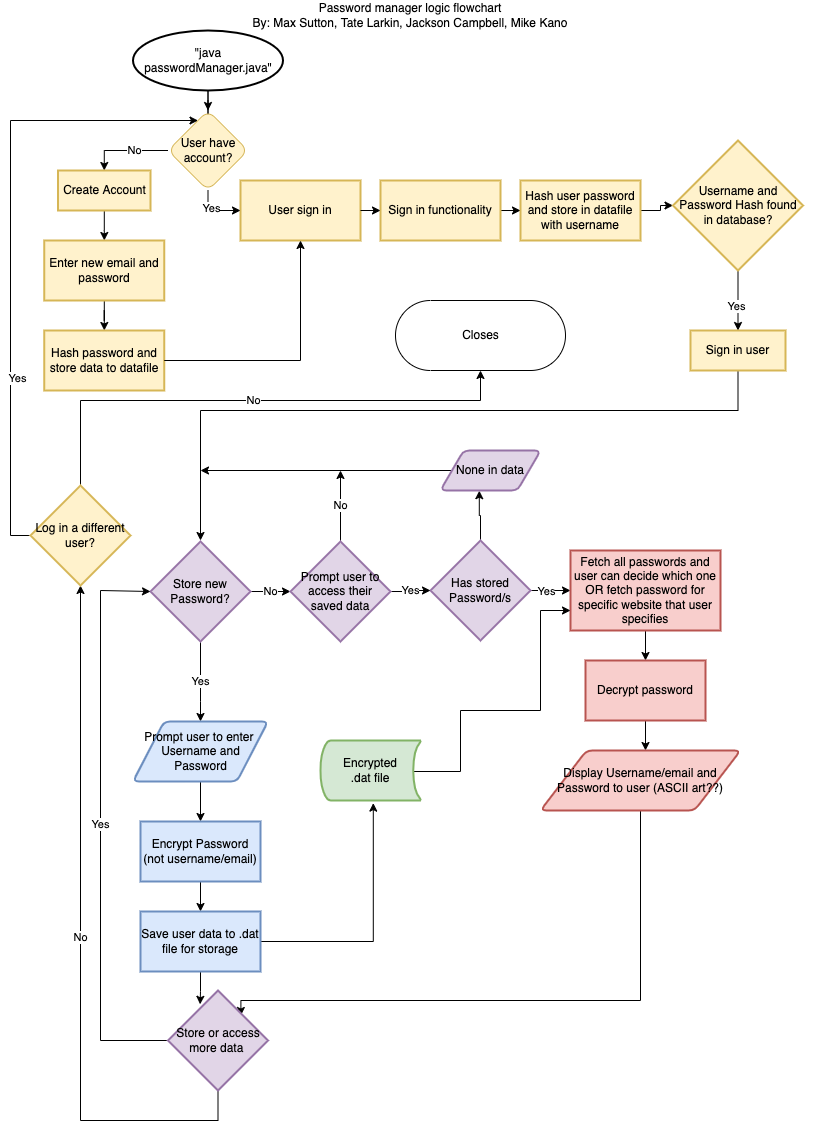

The diagram above was exported from draw.io. Its source (the exported page's mxGraphModel, read from the mxfile embedded in the PNG):
<mxGraphModel dx="795" dy="1083" grid="1" gridSize="10" guides="1" tooltips="1" connect="1" arrows="1" fold="1" page="1" pageScale="1" pageWidth="827" pageHeight="1169" math="0" shadow="0">
  <root>
    <mxCell id="WIyWlLk6GJQsqaUBKTNV-0" />
    <mxCell id="WIyWlLk6GJQsqaUBKTNV-1" parent="WIyWlLk6GJQsqaUBKTNV-0" />
    <mxCell id="3JLquiFHjjT3EuBHbz7c-7" value="Yes" style="edgeStyle=orthogonalEdgeStyle;rounded=0;orthogonalLoop=1;jettySize=auto;html=1;" parent="WIyWlLk6GJQsqaUBKTNV-1" source="3JLquiFHjjT3EuBHbz7c-1" edge="1">
      <mxGeometry relative="1" as="geometry">
        <mxPoint x="200" y="721" as="targetPoint" />
        <Array as="points">
          <mxPoint x="200" y="701" />
          <mxPoint x="200" y="701" />
        </Array>
      </mxGeometry>
    </mxCell>
    <mxCell id="qPFhCSaziq7NmE0g7oio-18" value="No" style="edgeStyle=orthogonalEdgeStyle;rounded=0;orthogonalLoop=1;jettySize=auto;html=1;entryX=0;entryY=0.5;entryDx=0;entryDy=0;entryPerimeter=0;" parent="WIyWlLk6GJQsqaUBKTNV-1" source="3JLquiFHjjT3EuBHbz7c-1" target="qPFhCSaziq7NmE0g7oio-14" edge="1">
      <mxGeometry relative="1" as="geometry" />
    </mxCell>
    <mxCell id="3JLquiFHjjT3EuBHbz7c-1" value="Store new Password?" style="strokeWidth=2;html=1;shape=mxgraph.flowchart.decision;whiteSpace=wrap;fillColor=#e1d5e7;strokeColor=#9673a6;" parent="WIyWlLk6GJQsqaUBKTNV-1" vertex="1">
      <mxGeometry x="150" y="541" width="100" height="100" as="geometry" />
    </mxCell>
    <mxCell id="3JLquiFHjjT3EuBHbz7c-5" value="" style="edgeStyle=orthogonalEdgeStyle;rounded=0;orthogonalLoop=1;jettySize=auto;html=1;" parent="WIyWlLk6GJQsqaUBKTNV-1" source="3JLquiFHjjT3EuBHbz7c-2" target="3JLquiFHjjT3EuBHbz7c-4" edge="1">
      <mxGeometry relative="1" as="geometry" />
    </mxCell>
    <mxCell id="3JLquiFHjjT3EuBHbz7c-9" value="Yes" style="edgeLabel;html=1;align=center;verticalAlign=middle;resizable=0;points=[];" parent="3JLquiFHjjT3EuBHbz7c-5" connectable="0" vertex="1">
      <mxGeometry x="-0.4286" y="-4" relative="1" as="geometry">
        <mxPoint x="4" y="-4" as="offset" />
      </mxGeometry>
    </mxCell>
    <mxCell id="qPFhCSaziq7NmE0g7oio-16" style="edgeStyle=orthogonalEdgeStyle;rounded=0;orthogonalLoop=1;jettySize=auto;html=1;entryX=0.388;entryY=1.005;entryDx=0;entryDy=0;entryPerimeter=0;" parent="WIyWlLk6GJQsqaUBKTNV-1" source="3JLquiFHjjT3EuBHbz7c-2" target="qPFhCSaziq7NmE0g7oio-11" edge="1">
      <mxGeometry relative="1" as="geometry" />
    </mxCell>
    <mxCell id="3JLquiFHjjT3EuBHbz7c-2" value="Has stored&lt;br&gt;Password/s" style="strokeWidth=2;html=1;shape=mxgraph.flowchart.decision;whiteSpace=wrap;fillColor=#e1d5e7;strokeColor=#9673a6;" parent="WIyWlLk6GJQsqaUBKTNV-1" vertex="1">
      <mxGeometry x="430" y="540" width="100" height="100" as="geometry" />
    </mxCell>
    <mxCell id="3JLquiFHjjT3EuBHbz7c-19" value="" style="edgeStyle=orthogonalEdgeStyle;rounded=0;orthogonalLoop=1;jettySize=auto;html=1;" parent="WIyWlLk6GJQsqaUBKTNV-1" source="3JLquiFHjjT3EuBHbz7c-4" target="3JLquiFHjjT3EuBHbz7c-18" edge="1">
      <mxGeometry relative="1" as="geometry" />
    </mxCell>
    <mxCell id="3JLquiFHjjT3EuBHbz7c-4" value="Fetch all passwords and user can decide which one OR fetch password for specific website that user specifies" style="whiteSpace=wrap;html=1;strokeWidth=2;fillColor=#f8cecc;strokeColor=#b85450;" parent="WIyWlLk6GJQsqaUBKTNV-1" vertex="1">
      <mxGeometry x="570" y="550" width="150" height="80" as="geometry" />
    </mxCell>
    <mxCell id="qPFhCSaziq7NmE0g7oio-0" value="Password manager logic flowchart&lt;br&gt;By: Max Sutton, Tate Larkin, Jackson Campbell, Mike Kano" style="text;html=1;strokeColor=none;fillColor=none;align=center;verticalAlign=middle;whiteSpace=wrap;rounded=0;" parent="WIyWlLk6GJQsqaUBKTNV-1" vertex="1">
      <mxGeometry width="820" height="30" as="geometry" />
    </mxCell>
    <mxCell id="3JLquiFHjjT3EuBHbz7c-13" value="" style="edgeStyle=orthogonalEdgeStyle;rounded=0;orthogonalLoop=1;jettySize=auto;html=1;" parent="WIyWlLk6GJQsqaUBKTNV-1" target="3JLquiFHjjT3EuBHbz7c-12" edge="1">
      <mxGeometry relative="1" as="geometry">
        <mxPoint x="200" y="771" as="sourcePoint" />
      </mxGeometry>
    </mxCell>
    <mxCell id="3JLquiFHjjT3EuBHbz7c-15" value="" style="edgeStyle=orthogonalEdgeStyle;rounded=0;orthogonalLoop=1;jettySize=auto;html=1;" parent="WIyWlLk6GJQsqaUBKTNV-1" source="3JLquiFHjjT3EuBHbz7c-12" target="3JLquiFHjjT3EuBHbz7c-14" edge="1">
      <mxGeometry relative="1" as="geometry" />
    </mxCell>
    <mxCell id="3JLquiFHjjT3EuBHbz7c-12" value="Encrypt Password (not username/email)" style="whiteSpace=wrap;html=1;strokeWidth=2;fillColor=#dae8fc;strokeColor=#6c8ebf;" parent="WIyWlLk6GJQsqaUBKTNV-1" vertex="1">
      <mxGeometry x="140" y="821" width="120" height="60" as="geometry" />
    </mxCell>
    <mxCell id="qPFhCSaziq7NmE0g7oio-2" style="edgeStyle=orthogonalEdgeStyle;rounded=0;orthogonalLoop=1;jettySize=auto;html=1;entryX=0.428;entryY=1.027;entryDx=0;entryDy=0;entryPerimeter=0;" parent="WIyWlLk6GJQsqaUBKTNV-1" source="3JLquiFHjjT3EuBHbz7c-14" edge="1">
      <mxGeometry relative="1" as="geometry">
        <mxPoint x="372.79999999999995" y="802.6199999999999" as="targetPoint" />
      </mxGeometry>
    </mxCell>
    <mxCell id="qPFhCSaziq7NmE0g7oio-20" style="edgeStyle=orthogonalEdgeStyle;rounded=0;orthogonalLoop=1;jettySize=auto;html=1;entryX=0.321;entryY=0.138;entryDx=0;entryDy=0;entryPerimeter=0;" parent="WIyWlLk6GJQsqaUBKTNV-1" source="3JLquiFHjjT3EuBHbz7c-14" target="qPFhCSaziq7NmE0g7oio-23" edge="1">
      <mxGeometry relative="1" as="geometry">
        <mxPoint x="200" y="1020" as="targetPoint" />
      </mxGeometry>
    </mxCell>
    <mxCell id="3JLquiFHjjT3EuBHbz7c-14" value="Save user data to .dat file for storage" style="whiteSpace=wrap;html=1;strokeWidth=2;fillColor=#dae8fc;strokeColor=#6c8ebf;" parent="WIyWlLk6GJQsqaUBKTNV-1" vertex="1">
      <mxGeometry x="140" y="911" width="120" height="60" as="geometry" />
    </mxCell>
    <mxCell id="3JLquiFHjjT3EuBHbz7c-21" value="" style="edgeStyle=orthogonalEdgeStyle;rounded=0;orthogonalLoop=1;jettySize=auto;html=1;" parent="WIyWlLk6GJQsqaUBKTNV-1" source="3JLquiFHjjT3EuBHbz7c-18" edge="1">
      <mxGeometry relative="1" as="geometry">
        <mxPoint x="645" y="750" as="targetPoint" />
      </mxGeometry>
    </mxCell>
    <mxCell id="3JLquiFHjjT3EuBHbz7c-18" value="Decrypt password" style="whiteSpace=wrap;html=1;strokeWidth=2;fillColor=#f8cecc;strokeColor=#b85450;" parent="WIyWlLk6GJQsqaUBKTNV-1" vertex="1">
      <mxGeometry x="585" y="660" width="120" height="60" as="geometry" />
    </mxCell>
    <mxCell id="qPFhCSaziq7NmE0g7oio-3" style="edgeStyle=orthogonalEdgeStyle;rounded=0;orthogonalLoop=1;jettySize=auto;html=1;entryX=0;entryY=0.75;entryDx=0;entryDy=0;exitX=0.93;exitY=0.5;exitDx=0;exitDy=0;exitPerimeter=0;" parent="WIyWlLk6GJQsqaUBKTNV-1" source="qPFhCSaziq7NmE0g7oio-5" target="3JLquiFHjjT3EuBHbz7c-4" edge="1">
      <mxGeometry relative="1" as="geometry">
        <mxPoint x="450" y="610" as="targetPoint" />
        <Array as="points">
          <mxPoint x="413" y="771" />
          <mxPoint x="460" y="771" />
          <mxPoint x="460" y="710" />
          <mxPoint x="540" y="710" />
          <mxPoint x="540" y="610" />
        </Array>
        <mxPoint x="418.5" y="771" as="sourcePoint" />
      </mxGeometry>
    </mxCell>
    <mxCell id="3JLquiFHjjT3EuBHbz7c-22" value="User sign in" style="whiteSpace=wrap;html=1;fillColor=#fff2cc;strokeColor=#d6b656;strokeWidth=2;" parent="WIyWlLk6GJQsqaUBKTNV-1" vertex="1">
      <mxGeometry x="240" y="180" width="120" height="60" as="geometry" />
    </mxCell>
    <mxCell id="3JLquiFHjjT3EuBHbz7c-31" value="" style="edgeStyle=orthogonalEdgeStyle;rounded=0;orthogonalLoop=1;jettySize=auto;html=1;" parent="WIyWlLk6GJQsqaUBKTNV-1" source="3JLquiFHjjT3EuBHbz7c-27" target="3JLquiFHjjT3EuBHbz7c-30" edge="1">
      <mxGeometry relative="1" as="geometry" />
    </mxCell>
    <mxCell id="3JLquiFHjjT3EuBHbz7c-27" value="Sign in functionality" style="whiteSpace=wrap;html=1;fillColor=#fff2cc;strokeColor=#d6b656;strokeWidth=2;" parent="WIyWlLk6GJQsqaUBKTNV-1" vertex="1">
      <mxGeometry x="380" y="180" width="120" height="60" as="geometry" />
    </mxCell>
    <mxCell id="3JLquiFHjjT3EuBHbz7c-36" value="" style="edgeStyle=orthogonalEdgeStyle;rounded=0;orthogonalLoop=1;jettySize=auto;html=1;" parent="WIyWlLk6GJQsqaUBKTNV-1" source="3JLquiFHjjT3EuBHbz7c-30" target="3JLquiFHjjT3EuBHbz7c-35" edge="1">
      <mxGeometry relative="1" as="geometry" />
    </mxCell>
    <mxCell id="3JLquiFHjjT3EuBHbz7c-30" value="Hash user password and store in datafile with username" style="whiteSpace=wrap;html=1;fillColor=#fff2cc;strokeColor=#d6b656;strokeWidth=2;" parent="WIyWlLk6GJQsqaUBKTNV-1" vertex="1">
      <mxGeometry x="520" y="180" width="120" height="60" as="geometry" />
    </mxCell>
    <mxCell id="3JLquiFHjjT3EuBHbz7c-45" value="" style="edgeStyle=orthogonalEdgeStyle;rounded=0;orthogonalLoop=1;jettySize=auto;html=1;" parent="WIyWlLk6GJQsqaUBKTNV-1" target="3JLquiFHjjT3EuBHbz7c-44" edge="1">
      <mxGeometry relative="1" as="geometry">
        <mxPoint x="207.5" y="100" as="sourcePoint" />
      </mxGeometry>
    </mxCell>
    <mxCell id="3JLquiFHjjT3EuBHbz7c-38" value="" style="edgeStyle=orthogonalEdgeStyle;rounded=0;orthogonalLoop=1;jettySize=auto;html=1;" parent="WIyWlLk6GJQsqaUBKTNV-1" source="3JLquiFHjjT3EuBHbz7c-35" target="3JLquiFHjjT3EuBHbz7c-37" edge="1">
      <mxGeometry relative="1" as="geometry" />
    </mxCell>
    <mxCell id="3JLquiFHjjT3EuBHbz7c-40" value="Yes" style="edgeLabel;html=1;align=center;verticalAlign=middle;resizable=0;points=[];" parent="3JLquiFHjjT3EuBHbz7c-38" connectable="0" vertex="1">
      <mxGeometry x="0.1333" y="-2" relative="1" as="geometry">
        <mxPoint y="1" as="offset" />
      </mxGeometry>
    </mxCell>
    <mxCell id="3JLquiFHjjT3EuBHbz7c-35" value="Username and Password Hash found in database?" style="rhombus;whiteSpace=wrap;html=1;fillColor=#fff2cc;strokeColor=#d6b656;strokeWidth=2;" parent="WIyWlLk6GJQsqaUBKTNV-1" vertex="1">
      <mxGeometry x="672.5" y="140" width="130" height="130" as="geometry" />
    </mxCell>
    <mxCell id="qPFhCSaziq7NmE0g7oio-5" value="&lt;span&gt;Encrypted&lt;/span&gt;&lt;br&gt;&lt;span&gt;.dat&amp;nbsp;file&lt;/span&gt;" style="strokeWidth=2;html=1;shape=mxgraph.flowchart.stored_data;whiteSpace=wrap;fillColor=#d5e8d4;strokeColor=#82b366;" parent="WIyWlLk6GJQsqaUBKTNV-1" vertex="1">
      <mxGeometry x="320" y="740" width="100" height="60" as="geometry" />
    </mxCell>
    <mxCell id="3JLquiFHjjT3EuBHbz7c-60" style="edgeStyle=orthogonalEdgeStyle;rounded=0;orthogonalLoop=1;jettySize=auto;html=1;" parent="WIyWlLk6GJQsqaUBKTNV-1" source="3JLquiFHjjT3EuBHbz7c-37" edge="1">
      <mxGeometry relative="1" as="geometry">
        <mxPoint x="200" y="540" as="targetPoint" />
        <Array as="points">
          <mxPoint x="738" y="410" />
          <mxPoint x="200" y="410" />
        </Array>
      </mxGeometry>
    </mxCell>
    <mxCell id="3JLquiFHjjT3EuBHbz7c-37" value="Sign in user" style="whiteSpace=wrap;html=1;fillColor=#fff2cc;strokeColor=#d6b656;strokeWidth=2;" parent="WIyWlLk6GJQsqaUBKTNV-1" vertex="1">
      <mxGeometry x="690" y="330" width="95" height="40" as="geometry" />
    </mxCell>
    <mxCell id="qPFhCSaziq7NmE0g7oio-6" value="&lt;span&gt;Prompt user to enter &lt;br&gt;Username and Password&lt;/span&gt;" style="shape=parallelogram;html=1;strokeWidth=2;perimeter=parallelogramPerimeter;whiteSpace=wrap;rounded=1;arcSize=12;size=0.23;fillColor=#dae8fc;strokeColor=#6c8ebf;" parent="WIyWlLk6GJQsqaUBKTNV-1" vertex="1">
      <mxGeometry x="132.5" y="721" width="135" height="60" as="geometry" />
    </mxCell>
    <mxCell id="3JLquiFHjjT3EuBHbz7c-47" style="edgeStyle=orthogonalEdgeStyle;rounded=0;orthogonalLoop=1;jettySize=auto;html=1;exitX=0.5;exitY=1;exitDx=0;exitDy=0;entryX=0;entryY=0.5;entryDx=0;entryDy=0;" parent="WIyWlLk6GJQsqaUBKTNV-1" source="3JLquiFHjjT3EuBHbz7c-44" target="3JLquiFHjjT3EuBHbz7c-22" edge="1">
      <mxGeometry relative="1" as="geometry">
        <Array as="points">
          <mxPoint x="208" y="210" />
        </Array>
      </mxGeometry>
    </mxCell>
    <mxCell id="3JLquiFHjjT3EuBHbz7c-48" value="Yes" style="edgeLabel;html=1;align=center;verticalAlign=middle;resizable=0;points=[];" parent="3JLquiFHjjT3EuBHbz7c-47" connectable="0" vertex="1">
      <mxGeometry x="-0.3524" y="3" relative="1" as="geometry">
        <mxPoint as="offset" />
      </mxGeometry>
    </mxCell>
    <mxCell id="3JLquiFHjjT3EuBHbz7c-52" style="edgeStyle=orthogonalEdgeStyle;rounded=0;orthogonalLoop=1;jettySize=auto;html=1;exitX=0;exitY=0.5;exitDx=0;exitDy=0;entryX=0.5;entryY=0;entryDx=0;entryDy=0;" parent="WIyWlLk6GJQsqaUBKTNV-1" source="3JLquiFHjjT3EuBHbz7c-44" target="3JLquiFHjjT3EuBHbz7c-51" edge="1">
      <mxGeometry relative="1" as="geometry" />
    </mxCell>
    <mxCell id="3JLquiFHjjT3EuBHbz7c-53" value="No" style="edgeLabel;html=1;align=center;verticalAlign=middle;resizable=0;points=[];" parent="3JLquiFHjjT3EuBHbz7c-52" connectable="0" vertex="1">
      <mxGeometry x="-0.17" y="-1" relative="1" as="geometry">
        <mxPoint x="1" as="offset" />
      </mxGeometry>
    </mxCell>
    <mxCell id="3JLquiFHjjT3EuBHbz7c-44" value="User have account?" style="rhombus;whiteSpace=wrap;html=1;fillColor=#fff2cc;strokeColor=#d6b656;rounded=1;" parent="WIyWlLk6GJQsqaUBKTNV-1" vertex="1">
      <mxGeometry x="167.5" y="110" width="80" height="80" as="geometry" />
    </mxCell>
    <mxCell id="qPFhCSaziq7NmE0g7oio-7" value="&lt;span&gt;&quot;java passwordManager.java&quot;&lt;/span&gt;" style="strokeWidth=2;html=1;shape=mxgraph.flowchart.start_2;whiteSpace=wrap;" parent="WIyWlLk6GJQsqaUBKTNV-1" vertex="1">
      <mxGeometry x="132.5" y="30" width="150" height="60" as="geometry" />
    </mxCell>
    <mxCell id="qPFhCSaziq7NmE0g7oio-21" style="edgeStyle=orthogonalEdgeStyle;rounded=0;orthogonalLoop=1;jettySize=auto;html=1;entryX=0.729;entryY=0.25;entryDx=0;entryDy=0;entryPerimeter=0;" parent="WIyWlLk6GJQsqaUBKTNV-1" source="qPFhCSaziq7NmE0g7oio-8" target="qPFhCSaziq7NmE0g7oio-23" edge="1">
      <mxGeometry relative="1" as="geometry">
        <mxPoint x="240" y="1020" as="targetPoint" />
        <Array as="points">
          <mxPoint x="640" y="1000" />
          <mxPoint x="240" y="1000" />
        </Array>
      </mxGeometry>
    </mxCell>
    <mxCell id="qPFhCSaziq7NmE0g7oio-8" value="&lt;span&gt;Display Username/email and Password to user (ASCII art??)&lt;/span&gt;" style="shape=parallelogram;html=1;strokeWidth=2;perimeter=parallelogramPerimeter;whiteSpace=wrap;rounded=1;arcSize=12;size=0.23;fillColor=#f8cecc;strokeColor=#b85450;" parent="WIyWlLk6GJQsqaUBKTNV-1" vertex="1">
      <mxGeometry x="540" y="750" width="200" height="60" as="geometry" />
    </mxCell>
    <mxCell id="3JLquiFHjjT3EuBHbz7c-55" value="" style="edgeStyle=orthogonalEdgeStyle;rounded=0;orthogonalLoop=1;jettySize=auto;html=1;" parent="WIyWlLk6GJQsqaUBKTNV-1" source="3JLquiFHjjT3EuBHbz7c-51" target="3JLquiFHjjT3EuBHbz7c-54" edge="1">
      <mxGeometry relative="1" as="geometry" />
    </mxCell>
    <mxCell id="3JLquiFHjjT3EuBHbz7c-51" value="Create Account" style="whiteSpace=wrap;html=1;fillColor=#fff2cc;strokeColor=#d6b656;strokeWidth=2;" parent="WIyWlLk6GJQsqaUBKTNV-1" vertex="1">
      <mxGeometry x="57.5" y="170" width="92.5" height="40" as="geometry" />
    </mxCell>
    <mxCell id="3JLquiFHjjT3EuBHbz7c-58" value="" style="edgeStyle=orthogonalEdgeStyle;rounded=0;orthogonalLoop=1;jettySize=auto;html=1;" parent="WIyWlLk6GJQsqaUBKTNV-1" source="3JLquiFHjjT3EuBHbz7c-54" target="3JLquiFHjjT3EuBHbz7c-57" edge="1">
      <mxGeometry relative="1" as="geometry" />
    </mxCell>
    <mxCell id="3JLquiFHjjT3EuBHbz7c-54" value="Enter new email and password" style="whiteSpace=wrap;html=1;fillColor=#fff2cc;strokeColor=#d6b656;strokeWidth=2;" parent="WIyWlLk6GJQsqaUBKTNV-1" vertex="1">
      <mxGeometry x="43.75" y="240" width="120" height="60" as="geometry" />
    </mxCell>
    <mxCell id="3JLquiFHjjT3EuBHbz7c-57" value="Hash password and store data to datafile" style="whiteSpace=wrap;html=1;fillColor=#fff2cc;strokeColor=#d6b656;strokeWidth=2;" parent="WIyWlLk6GJQsqaUBKTNV-1" vertex="1">
      <mxGeometry x="43.75" y="330" width="120" height="60" as="geometry" />
    </mxCell>
    <mxCell id="qPFhCSaziq7NmE0g7oio-9" value="" style="endArrow=classic;html=1;rounded=0;exitX=1;exitY=0.5;exitDx=0;exitDy=0;entryX=0;entryY=0.5;entryDx=0;entryDy=0;" parent="WIyWlLk6GJQsqaUBKTNV-1" source="3JLquiFHjjT3EuBHbz7c-22" target="3JLquiFHjjT3EuBHbz7c-27" edge="1">
      <mxGeometry width="50" height="50" relative="1" as="geometry">
        <mxPoint x="480" y="250" as="sourcePoint" />
        <mxPoint x="530" y="200" as="targetPoint" />
      </mxGeometry>
    </mxCell>
    <mxCell id="3JLquiFHjjT3EuBHbz7c-59" style="edgeStyle=orthogonalEdgeStyle;rounded=0;orthogonalLoop=1;jettySize=auto;html=1;entryX=0.5;entryY=1;entryDx=0;entryDy=0;" parent="WIyWlLk6GJQsqaUBKTNV-1" source="3JLquiFHjjT3EuBHbz7c-57" target="3JLquiFHjjT3EuBHbz7c-22" edge="1">
      <mxGeometry relative="1" as="geometry" />
    </mxCell>
    <mxCell id="qPFhCSaziq7NmE0g7oio-12" style="edgeStyle=orthogonalEdgeStyle;rounded=0;orthogonalLoop=1;jettySize=auto;html=1;" parent="WIyWlLk6GJQsqaUBKTNV-1" source="qPFhCSaziq7NmE0g7oio-11" edge="1">
      <mxGeometry relative="1" as="geometry">
        <mxPoint x="200" y="470" as="targetPoint" />
        <Array as="points">
          <mxPoint x="200" y="470" />
        </Array>
      </mxGeometry>
    </mxCell>
    <mxCell id="qPFhCSaziq7NmE0g7oio-11" value="None in data" style="shape=parallelogram;html=1;strokeWidth=2;perimeter=parallelogramPerimeter;whiteSpace=wrap;rounded=1;arcSize=12;size=0.23;fillColor=#e1d5e7;strokeColor=#9673a6;" parent="WIyWlLk6GJQsqaUBKTNV-1" vertex="1">
      <mxGeometry x="440" y="450" width="100" height="40" as="geometry" />
    </mxCell>
    <mxCell id="qPFhCSaziq7NmE0g7oio-17" value="No" style="edgeStyle=orthogonalEdgeStyle;rounded=0;orthogonalLoop=1;jettySize=auto;html=1;" parent="WIyWlLk6GJQsqaUBKTNV-1" source="qPFhCSaziq7NmE0g7oio-14" edge="1">
      <mxGeometry relative="1" as="geometry">
        <mxPoint x="340" y="470" as="targetPoint" />
      </mxGeometry>
    </mxCell>
    <mxCell id="qPFhCSaziq7NmE0g7oio-19" value="Yes" style="edgeStyle=orthogonalEdgeStyle;rounded=0;orthogonalLoop=1;jettySize=auto;html=1;" parent="WIyWlLk6GJQsqaUBKTNV-1" source="qPFhCSaziq7NmE0g7oio-14" target="3JLquiFHjjT3EuBHbz7c-2" edge="1">
      <mxGeometry relative="1" as="geometry" />
    </mxCell>
    <mxCell id="qPFhCSaziq7NmE0g7oio-14" value="Prompt user to access their saved data" style="strokeWidth=2;html=1;shape=mxgraph.flowchart.decision;whiteSpace=wrap;fillColor=#e1d5e7;strokeColor=#9673a6;" parent="WIyWlLk6GJQsqaUBKTNV-1" vertex="1">
      <mxGeometry x="290" y="541" width="100" height="100" as="geometry" />
    </mxCell>
    <mxCell id="qPFhCSaziq7NmE0g7oio-24" value="Yes" style="edgeStyle=orthogonalEdgeStyle;rounded=0;orthogonalLoop=1;jettySize=auto;html=1;entryX=0;entryY=0.5;entryDx=0;entryDy=0;entryPerimeter=0;" parent="WIyWlLk6GJQsqaUBKTNV-1" source="qPFhCSaziq7NmE0g7oio-23" target="3JLquiFHjjT3EuBHbz7c-1" edge="1">
      <mxGeometry relative="1" as="geometry">
        <mxPoint x="110" y="590" as="targetPoint" />
        <Array as="points">
          <mxPoint x="100" y="1040" />
          <mxPoint x="100" y="590" />
        </Array>
      </mxGeometry>
    </mxCell>
    <mxCell id="qPFhCSaziq7NmE0g7oio-25" value="No" style="edgeStyle=orthogonalEdgeStyle;rounded=0;orthogonalLoop=1;jettySize=auto;html=1;" parent="WIyWlLk6GJQsqaUBKTNV-1" source="qPFhCSaziq7NmE0g7oio-23" target="qPFhCSaziq7NmE0g7oio-27" edge="1">
      <mxGeometry relative="1" as="geometry">
        <mxPoint x="60" y="570" as="targetPoint" />
        <Array as="points">
          <mxPoint x="218" y="1120" />
          <mxPoint x="80" y="1120" />
        </Array>
      </mxGeometry>
    </mxCell>
    <mxCell id="qPFhCSaziq7NmE0g7oio-23" value="Store or access more data&amp;nbsp;" style="strokeWidth=2;html=1;shape=mxgraph.flowchart.decision;whiteSpace=wrap;fillColor=#e1d5e7;strokeColor=#9673a6;" parent="WIyWlLk6GJQsqaUBKTNV-1" vertex="1">
      <mxGeometry x="167.5" y="990" width="100" height="100" as="geometry" />
    </mxCell>
    <mxCell id="qPFhCSaziq7NmE0g7oio-30" style="edgeStyle=orthogonalEdgeStyle;rounded=0;orthogonalLoop=1;jettySize=auto;html=1;" parent="WIyWlLk6GJQsqaUBKTNV-1" source="qPFhCSaziq7NmE0g7oio-27" target="3JLquiFHjjT3EuBHbz7c-44" edge="1">
      <mxGeometry relative="1" as="geometry">
        <mxPoint x="20" y="120" as="targetPoint" />
        <Array as="points">
          <mxPoint x="10" y="535" />
          <mxPoint x="10" y="120" />
        </Array>
      </mxGeometry>
    </mxCell>
    <mxCell id="qPFhCSaziq7NmE0g7oio-31" value="Yes" style="edgeLabel;html=1;align=center;verticalAlign=middle;resizable=0;points=[];" parent="qPFhCSaziq7NmE0g7oio-30" connectable="0" vertex="1">
      <mxGeometry x="-0.4281" y="-6" relative="1" as="geometry">
        <mxPoint as="offset" />
      </mxGeometry>
    </mxCell>
    <mxCell id="qPFhCSaziq7NmE0g7oio-32" value="No" style="edgeStyle=orthogonalEdgeStyle;rounded=0;orthogonalLoop=1;jettySize=auto;html=1;" parent="WIyWlLk6GJQsqaUBKTNV-1" source="qPFhCSaziq7NmE0g7oio-27" edge="1">
      <mxGeometry relative="1" as="geometry">
        <mxPoint x="480" y="370" as="targetPoint" />
        <Array as="points">
          <mxPoint x="80" y="400" />
        </Array>
      </mxGeometry>
    </mxCell>
    <mxCell id="qPFhCSaziq7NmE0g7oio-27" value="Log in a different user?" style="strokeWidth=2;html=1;shape=mxgraph.flowchart.decision;whiteSpace=wrap;fillColor=#fff2cc;strokeColor=#d6b656;" parent="WIyWlLk6GJQsqaUBKTNV-1" vertex="1">
      <mxGeometry x="30" y="485" width="100" height="100" as="geometry" />
    </mxCell>
    <mxCell id="K42YLL03FmJK7xj87Ez_-1" value="Closes" style="html=1;dashed=0;whitespace=wrap;shape=mxgraph.dfd.start" parent="WIyWlLk6GJQsqaUBKTNV-1" vertex="1">
      <mxGeometry x="395" y="300" width="170" height="70" as="geometry" />
    </mxCell>
  </root>
</mxGraphModel>